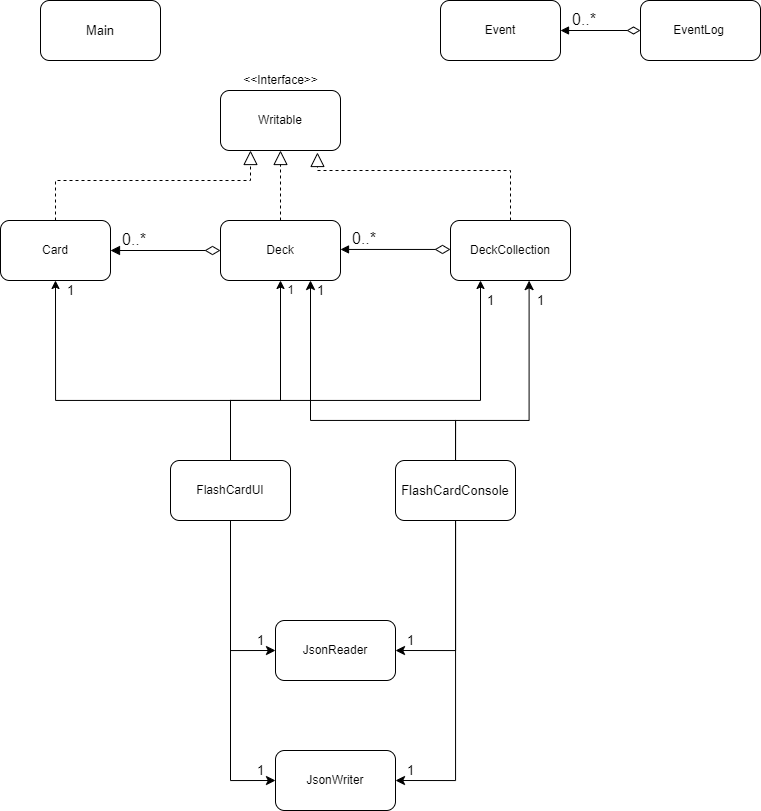

The diagram above was exported from draw.io. Its source (the exported page's mxGraphModel, read from the mxfile embedded in the PNG):
<mxGraphModel dx="918" dy="1299" grid="1" gridSize="10" guides="1" tooltips="1" connect="1" arrows="1" fold="1" page="1" pageScale="1" pageWidth="850" pageHeight="1100" math="0" shadow="0">
  <root>
    <mxCell id="0" />
    <mxCell id="1" parent="0" />
    <mxCell id="M2_hso0cDVo3YlgnQjVP-1" value="Card" style="rounded=1;whiteSpace=wrap;html=1;" parent="1" vertex="1">
      <mxGeometry x="30" y="280" width="110" height="60" as="geometry" />
    </mxCell>
    <mxCell id="M2_hso0cDVo3YlgnQjVP-2" value="Event" style="rounded=1;whiteSpace=wrap;html=1;" parent="1" vertex="1">
      <mxGeometry x="470" y="60" width="120" height="60" as="geometry" />
    </mxCell>
    <mxCell id="M2_hso0cDVo3YlgnQjVP-3" value="DeckCollection&lt;br&gt;" style="rounded=1;whiteSpace=wrap;html=1;" parent="1" vertex="1">
      <mxGeometry x="480" y="280" width="120" height="60" as="geometry" />
    </mxCell>
    <mxCell id="M2_hso0cDVo3YlgnQjVP-4" value="EventLog&lt;span style=&quot;white-space: pre&quot;&gt;&#09;&lt;/span&gt;" style="rounded=1;whiteSpace=wrap;html=1;" parent="1" vertex="1">
      <mxGeometry x="670" y="60" width="120" height="60" as="geometry" />
    </mxCell>
    <mxCell id="M2_hso0cDVo3YlgnQjVP-5" value="Deck" style="rounded=1;whiteSpace=wrap;html=1;" parent="1" vertex="1">
      <mxGeometry x="250" y="280" width="120" height="60" as="geometry" />
    </mxCell>
    <mxCell id="M2_hso0cDVo3YlgnQjVP-6" value="JsonWriter" style="rounded=1;whiteSpace=wrap;html=1;" parent="1" vertex="1">
      <mxGeometry x="305" y="810" width="120" height="60" as="geometry" />
    </mxCell>
    <mxCell id="M2_hso0cDVo3YlgnQjVP-7" value="JsonReader" style="rounded=1;whiteSpace=wrap;html=1;" parent="1" vertex="1">
      <mxGeometry x="305" y="680" width="120" height="60" as="geometry" />
    </mxCell>
    <mxCell id="M2_hso0cDVo3YlgnQjVP-8" value="Writable" style="rounded=1;whiteSpace=wrap;html=1;" parent="1" vertex="1">
      <mxGeometry x="250" y="150" width="120" height="60" as="geometry" />
    </mxCell>
    <mxCell id="M2_hso0cDVo3YlgnQjVP-89" style="edgeStyle=orthogonalEdgeStyle;rounded=0;orthogonalLoop=1;jettySize=auto;html=1;entryX=0.5;entryY=1;entryDx=0;entryDy=0;fontSize=11;startArrow=none;startFill=0;" parent="1" source="M2_hso0cDVo3YlgnQjVP-10" target="M2_hso0cDVo3YlgnQjVP-1" edge="1">
      <mxGeometry relative="1" as="geometry">
        <Array as="points">
          <mxPoint x="260" y="460" />
          <mxPoint x="85" y="460" />
        </Array>
      </mxGeometry>
    </mxCell>
    <mxCell id="M2_hso0cDVo3YlgnQjVP-90" style="edgeStyle=orthogonalEdgeStyle;rounded=0;orthogonalLoop=1;jettySize=auto;html=1;entryX=0.5;entryY=1;entryDx=0;entryDy=0;fontSize=11;startArrow=none;startFill=0;" parent="1" source="M2_hso0cDVo3YlgnQjVP-10" target="M2_hso0cDVo3YlgnQjVP-5" edge="1">
      <mxGeometry relative="1" as="geometry">
        <Array as="points">
          <mxPoint x="260" y="460" />
          <mxPoint x="310" y="460" />
        </Array>
      </mxGeometry>
    </mxCell>
    <mxCell id="M2_hso0cDVo3YlgnQjVP-91" style="edgeStyle=orthogonalEdgeStyle;rounded=0;orthogonalLoop=1;jettySize=auto;html=1;entryX=0.25;entryY=1;entryDx=0;entryDy=0;fontSize=11;startArrow=none;startFill=0;" parent="1" source="M2_hso0cDVo3YlgnQjVP-10" target="M2_hso0cDVo3YlgnQjVP-3" edge="1">
      <mxGeometry relative="1" as="geometry">
        <Array as="points">
          <mxPoint x="260" y="460" />
          <mxPoint x="510" y="460" />
        </Array>
      </mxGeometry>
    </mxCell>
    <mxCell id="M2_hso0cDVo3YlgnQjVP-123" style="edgeStyle=orthogonalEdgeStyle;rounded=0;orthogonalLoop=1;jettySize=auto;html=1;fontSize=13;startArrow=none;startFill=0;startSize=13;endSize=7;entryX=0;entryY=0.5;entryDx=0;entryDy=0;" parent="1" source="M2_hso0cDVo3YlgnQjVP-10" target="M2_hso0cDVo3YlgnQjVP-6" edge="1">
      <mxGeometry relative="1" as="geometry">
        <mxPoint x="260" y="850" as="targetPoint" />
      </mxGeometry>
    </mxCell>
    <mxCell id="M2_hso0cDVo3YlgnQjVP-124" style="edgeStyle=orthogonalEdgeStyle;rounded=0;orthogonalLoop=1;jettySize=auto;html=1;entryX=0;entryY=0.5;entryDx=0;entryDy=0;fontSize=13;startArrow=none;startFill=0;startSize=13;endSize=7;" parent="1" source="M2_hso0cDVo3YlgnQjVP-10" target="M2_hso0cDVo3YlgnQjVP-7" edge="1">
      <mxGeometry relative="1" as="geometry" />
    </mxCell>
    <mxCell id="M2_hso0cDVo3YlgnQjVP-10" value="FlashCardUI" style="rounded=1;whiteSpace=wrap;html=1;" parent="1" vertex="1">
      <mxGeometry x="200" y="520" width="120" height="60" as="geometry" />
    </mxCell>
    <mxCell id="M2_hso0cDVo3YlgnQjVP-11" value="&amp;lt;&amp;lt;Interface&amp;gt;&amp;gt;" style="text;html=1;align=center;verticalAlign=middle;resizable=0;points=[];autosize=1;strokeColor=none;fillColor=none;" parent="1" vertex="1">
      <mxGeometry x="265" y="130" width="90" height="20" as="geometry" />
    </mxCell>
    <mxCell id="M2_hso0cDVo3YlgnQjVP-17" value="" style="endArrow=block;dashed=1;endFill=0;endSize=12;html=1;rounded=0;exitX=0.5;exitY=0;exitDx=0;exitDy=0;entryX=0.25;entryY=1;entryDx=0;entryDy=0;" parent="1" source="M2_hso0cDVo3YlgnQjVP-1" target="M2_hso0cDVo3YlgnQjVP-8" edge="1">
      <mxGeometry width="160" relative="1" as="geometry">
        <mxPoint x="100" y="250" as="sourcePoint" />
        <mxPoint x="300" y="250" as="targetPoint" />
        <Array as="points">
          <mxPoint x="85" y="240" />
          <mxPoint x="280" y="240" />
        </Array>
      </mxGeometry>
    </mxCell>
    <mxCell id="M2_hso0cDVo3YlgnQjVP-19" value="" style="endArrow=block;dashed=1;endFill=0;endSize=12;html=1;rounded=0;exitX=0.5;exitY=0;exitDx=0;exitDy=0;entryX=0.5;entryY=1;entryDx=0;entryDy=0;" parent="1" source="M2_hso0cDVo3YlgnQjVP-5" target="M2_hso0cDVo3YlgnQjVP-8" edge="1">
      <mxGeometry width="160" relative="1" as="geometry">
        <mxPoint x="245" y="399.5" as="sourcePoint" />
        <mxPoint x="300" y="220" as="targetPoint" />
      </mxGeometry>
    </mxCell>
    <mxCell id="M2_hso0cDVo3YlgnQjVP-21" value="" style="endArrow=block;dashed=1;endFill=0;endSize=12;html=1;rounded=0;exitX=0.5;exitY=0;exitDx=0;exitDy=0;entryX=0.808;entryY=1.033;entryDx=0;entryDy=0;entryPerimeter=0;" parent="1" source="M2_hso0cDVo3YlgnQjVP-3" target="M2_hso0cDVo3YlgnQjVP-8" edge="1">
      <mxGeometry width="160" relative="1" as="geometry">
        <mxPoint x="450" y="270" as="sourcePoint" />
        <mxPoint x="565" y="200" as="targetPoint" />
        <Array as="points">
          <mxPoint x="540" y="230" />
          <mxPoint x="347" y="230" />
        </Array>
      </mxGeometry>
    </mxCell>
    <mxCell id="M2_hso0cDVo3YlgnQjVP-25" value="" style="endArrow=block;endFill=1;html=1;edgeStyle=orthogonalEdgeStyle;align=left;verticalAlign=top;rounded=0;entryX=1;entryY=0.5;entryDx=0;entryDy=0;startArrow=diamondThin;startFill=0;endSize=7;startSize=13;" parent="1" target="M2_hso0cDVo3YlgnQjVP-1" edge="1">
      <mxGeometry x="-1" y="40" relative="1" as="geometry">
        <mxPoint x="250" y="310" as="sourcePoint" />
        <mxPoint x="160" y="310.05" as="targetPoint" />
        <Array as="points" />
        <mxPoint x="40" y="-39" as="offset" />
      </mxGeometry>
    </mxCell>
    <mxCell id="M2_hso0cDVo3YlgnQjVP-26" value="0..*" style="edgeLabel;resizable=0;html=1;align=left;verticalAlign=bottom;horizontal=1;fontSize=16;" parent="M2_hso0cDVo3YlgnQjVP-25" connectable="0" vertex="1">
      <mxGeometry x="-1" relative="1" as="geometry">
        <mxPoint x="-100" as="offset" />
      </mxGeometry>
    </mxCell>
    <mxCell id="M2_hso0cDVo3YlgnQjVP-27" value="" style="endArrow=block;endFill=1;html=1;edgeStyle=orthogonalEdgeStyle;align=left;verticalAlign=top;rounded=0;entryX=1;entryY=0.5;entryDx=0;entryDy=0;startArrow=diamondThin;startFill=0;startSize=13;" parent="1" edge="1">
      <mxGeometry x="-1" y="40" relative="1" as="geometry">
        <mxPoint x="480" y="308.95" as="sourcePoint" />
        <mxPoint x="370" y="308.95" as="targetPoint" />
        <Array as="points" />
        <mxPoint x="40" y="-39" as="offset" />
      </mxGeometry>
    </mxCell>
    <mxCell id="M2_hso0cDVo3YlgnQjVP-28" value="0..*" style="edgeLabel;resizable=0;html=1;align=left;verticalAlign=bottom;horizontal=1;fontSize=16;" parent="M2_hso0cDVo3YlgnQjVP-27" connectable="0" vertex="1">
      <mxGeometry x="-1" relative="1" as="geometry">
        <mxPoint x="-100" as="offset" />
      </mxGeometry>
    </mxCell>
    <mxCell id="M2_hso0cDVo3YlgnQjVP-29" value="" style="endArrow=block;endFill=1;html=1;edgeStyle=orthogonalEdgeStyle;align=left;verticalAlign=top;rounded=0;fontSize=16;entryX=1;entryY=0.5;entryDx=0;entryDy=0;startArrow=diamondThin;startFill=0;startSize=11;" parent="1" target="M2_hso0cDVo3YlgnQjVP-2" edge="1">
      <mxGeometry x="-1" relative="1" as="geometry">
        <mxPoint x="670" y="90" as="sourcePoint" />
        <mxPoint x="600" y="90" as="targetPoint" />
      </mxGeometry>
    </mxCell>
    <mxCell id="M2_hso0cDVo3YlgnQjVP-30" value="0..*" style="edgeLabel;resizable=0;html=1;align=left;verticalAlign=bottom;fontSize=16;" parent="M2_hso0cDVo3YlgnQjVP-29" connectable="0" vertex="1">
      <mxGeometry x="-1" relative="1" as="geometry">
        <mxPoint x="-70" as="offset" />
      </mxGeometry>
    </mxCell>
    <mxCell id="M2_hso0cDVo3YlgnQjVP-92" value="&lt;font style=&quot;font-size: 13px&quot;&gt;1&lt;/font&gt;" style="text;html=1;align=center;verticalAlign=middle;resizable=0;points=[];autosize=1;strokeColor=none;fillColor=none;fontSize=11;" parent="1" vertex="1">
      <mxGeometry x="90" y="340" width="20" height="20" as="geometry" />
    </mxCell>
    <mxCell id="M2_hso0cDVo3YlgnQjVP-93" value="&lt;font style=&quot;font-size: 12px&quot;&gt;1&lt;/font&gt;" style="text;html=1;align=center;verticalAlign=middle;resizable=0;points=[];autosize=1;strokeColor=none;fillColor=none;fontSize=11;" parent="1" vertex="1">
      <mxGeometry x="310" y="340" width="20" height="20" as="geometry" />
    </mxCell>
    <mxCell id="M2_hso0cDVo3YlgnQjVP-114" style="edgeStyle=orthogonalEdgeStyle;rounded=0;orthogonalLoop=1;jettySize=auto;html=1;exitX=0.5;exitY=0;exitDx=0;exitDy=0;entryX=0.655;entryY=1.002;entryDx=0;entryDy=0;entryPerimeter=0;fontSize=13;startArrow=none;startFill=0;startSize=13;endSize=7;" parent="1" source="M2_hso0cDVo3YlgnQjVP-100" target="M2_hso0cDVo3YlgnQjVP-3" edge="1">
      <mxGeometry relative="1" as="geometry">
        <Array as="points">
          <mxPoint x="485" y="480" />
          <mxPoint x="559" y="480" />
        </Array>
      </mxGeometry>
    </mxCell>
    <mxCell id="M2_hso0cDVo3YlgnQjVP-115" style="edgeStyle=orthogonalEdgeStyle;rounded=0;orthogonalLoop=1;jettySize=auto;html=1;entryX=0.75;entryY=1;entryDx=0;entryDy=0;fontSize=13;startArrow=none;startFill=0;startSize=13;endSize=7;" parent="1" source="M2_hso0cDVo3YlgnQjVP-100" target="M2_hso0cDVo3YlgnQjVP-5" edge="1">
      <mxGeometry relative="1" as="geometry">
        <Array as="points">
          <mxPoint x="485" y="480" />
          <mxPoint x="340" y="480" />
        </Array>
      </mxGeometry>
    </mxCell>
    <mxCell id="M2_hso0cDVo3YlgnQjVP-125" style="edgeStyle=orthogonalEdgeStyle;rounded=0;orthogonalLoop=1;jettySize=auto;html=1;entryX=1;entryY=0.5;entryDx=0;entryDy=0;fontSize=13;startArrow=none;startFill=0;startSize=13;endSize=7;" parent="1" source="M2_hso0cDVo3YlgnQjVP-100" target="M2_hso0cDVo3YlgnQjVP-7" edge="1">
      <mxGeometry relative="1" as="geometry" />
    </mxCell>
    <mxCell id="M2_hso0cDVo3YlgnQjVP-126" style="edgeStyle=orthogonalEdgeStyle;rounded=0;orthogonalLoop=1;jettySize=auto;html=1;entryX=1;entryY=0.5;entryDx=0;entryDy=0;fontSize=13;startArrow=none;startFill=0;startSize=13;endSize=7;" parent="1" source="M2_hso0cDVo3YlgnQjVP-100" target="M2_hso0cDVo3YlgnQjVP-6" edge="1">
      <mxGeometry relative="1" as="geometry" />
    </mxCell>
    <mxCell id="M2_hso0cDVo3YlgnQjVP-100" value="FlashCardConsole" style="rounded=1;whiteSpace=wrap;html=1;fontSize=13;" parent="1" vertex="1">
      <mxGeometry x="425" y="520" width="120" height="60" as="geometry" />
    </mxCell>
    <mxCell id="M2_hso0cDVo3YlgnQjVP-112" value="Main" style="rounded=1;whiteSpace=wrap;html=1;fontSize=13;" parent="1" vertex="1">
      <mxGeometry x="70" y="60" width="120" height="60" as="geometry" />
    </mxCell>
    <mxCell id="M2_hso0cDVo3YlgnQjVP-116" value="1" style="text;html=1;align=center;verticalAlign=middle;resizable=0;points=[];autosize=1;strokeColor=none;fillColor=none;fontSize=13;" parent="1" vertex="1">
      <mxGeometry x="340" y="340" width="20" height="20" as="geometry" />
    </mxCell>
    <mxCell id="M2_hso0cDVo3YlgnQjVP-117" value="1" style="text;html=1;align=center;verticalAlign=middle;resizable=0;points=[];autosize=1;strokeColor=none;fillColor=none;fontSize=13;" parent="1" vertex="1">
      <mxGeometry x="510" y="350" width="20" height="20" as="geometry" />
    </mxCell>
    <mxCell id="M2_hso0cDVo3YlgnQjVP-118" value="1" style="text;html=1;align=center;verticalAlign=middle;resizable=0;points=[];autosize=1;strokeColor=none;fillColor=none;fontSize=13;" parent="1" vertex="1">
      <mxGeometry x="560" y="350" width="20" height="20" as="geometry" />
    </mxCell>
    <mxCell id="M2_hso0cDVo3YlgnQjVP-127" value="1" style="text;html=1;align=center;verticalAlign=middle;resizable=0;points=[];autosize=1;strokeColor=none;fillColor=none;fontSize=13;" parent="1" vertex="1">
      <mxGeometry x="430" y="690" width="20" height="20" as="geometry" />
    </mxCell>
    <mxCell id="M2_hso0cDVo3YlgnQjVP-128" value="1" style="text;html=1;align=center;verticalAlign=middle;resizable=0;points=[];autosize=1;strokeColor=none;fillColor=none;fontSize=13;" parent="1" vertex="1">
      <mxGeometry x="430" y="820" width="20" height="20" as="geometry" />
    </mxCell>
    <mxCell id="M2_hso0cDVo3YlgnQjVP-129" value="1" style="text;html=1;align=center;verticalAlign=middle;resizable=0;points=[];autosize=1;strokeColor=none;fillColor=none;fontSize=13;" parent="1" vertex="1">
      <mxGeometry x="280" y="820" width="20" height="20" as="geometry" />
    </mxCell>
    <mxCell id="M2_hso0cDVo3YlgnQjVP-130" value="1" style="text;html=1;align=center;verticalAlign=middle;resizable=0;points=[];autosize=1;strokeColor=none;fillColor=none;fontSize=13;" parent="1" vertex="1">
      <mxGeometry x="280" y="690" width="20" height="20" as="geometry" />
    </mxCell>
  </root>
</mxGraphModel>